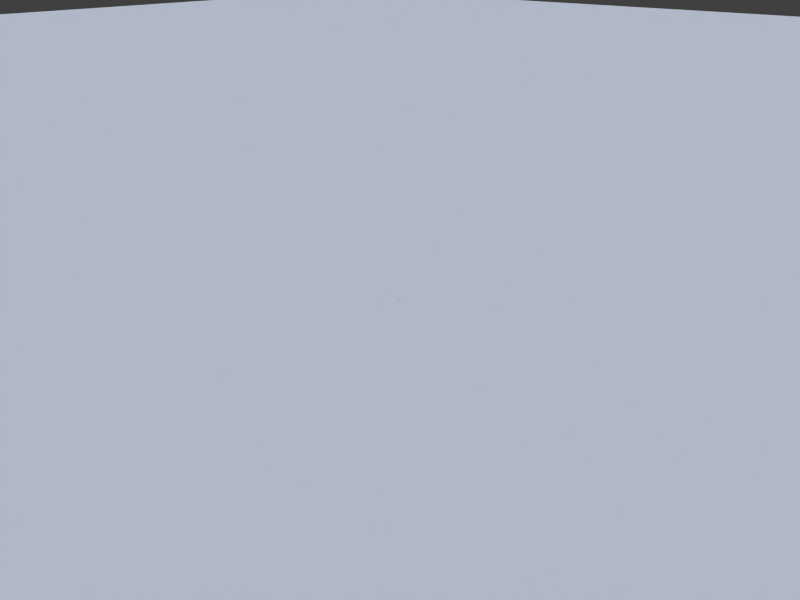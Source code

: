 # Source: photo-session.blend  (saved by Blender 2.76.0; exported with 4.5.12 LTS)
import bpy
from mathutils import Matrix  # noqa: F401  (used for matrix-valued properties, if any)

bpy.ops.wm.read_factory_settings(use_empty=True)
scene = bpy.context.scene
scene.name = 'Scene'

# ---- collections
col_collection_1 = bpy.data.collections.new('Collection 1'); scene.collection.children.link(col_collection_1)

# ---- materials (node trees are filled in below, after node groups)
mat_material_dry_asphalt = bpy.data.materials.new('Material-dry-asphalt')
mat_material_dry_asphalt.alpha_threshold = 0.0
mat_material_dry_asphalt.use_transparent_shadow = False
mat_material_dry_asphalt.roughness = 0.5
mat_material_wet_asphalt = bpy.data.materials.new('Material-wet-asphalt')
mat_material_wet_asphalt.alpha_threshold = 0.0
mat_material_wet_asphalt.use_transparent_shadow = False
mat_material_wet_asphalt.diffuse_color = (0.214, 0.214, 0.214, 1.0)
mat_material_wet_asphalt.roughness = 0.5
mat_material_wet_asphalt.specular_intensity = 0.0

# ---- material node trees

# ---- world
world_world = bpy.data.worlds.new('World'); scene.world = world_world
world_world.color = (0.05088, 0.05088, 0.05088)
world_world.use_sun_shadow = False
world_world.sun_shadow_jitter_overblur = 0.0
world_world.cycles.sampling_method = 'MANUAL'
world_world.cycles.sample_map_resolution = 256

# ---- cameras
cam_camera_001 = bpy.data.cameras.new('Camera.001')
cam_camera_001.clip_end = 100.0
cam_camera_001.lens = 35.0
cam_camera_001.sensor_width = 32.0
cam_camera_001.sensor_height = 18.0
cam_camera_001.display_size = 2.0
cam_camera_001.dof.focus_distance = 0.0
cam_camera_001.dof.aperture_fstop = 128.0
cam_camera_001.dof.aperture_blades = 6

# ---- lights
light_hemi = bpy.data.lights.new('Hemi', 'SUN')
light_hemi.color = (0.537, 0.72, 1.0)
light_hemi.transmission_factor = 0.0
light_hemi.angle = 0.1993
light_hemi.energy = 1.5
light_hemi.shadow_buffer_clip_start = 0.5
light_hemi.shadow_soft_size = 0.1
light_hemi.shadow_cascade_max_distance = 1000.0
light_hemi.cycles.use_multiple_importance_sampling = False
light_sun_001 = bpy.data.lights.new('Sun.001', 'SUN')
light_sun_001.color = (1.0, 0.8523, 0.7799)
light_sun_001.transmission_factor = 0.0
light_sun_001.angle = 2.747
light_sun_001.energy = 1.0
light_sun_001.shadow_buffer_clip_start = 0.5
light_sun_001.shadow_soft_size = 5.0
light_sun_001.shadow_cascade_max_distance = 1000.0
light_sun_001.cycles.use_multiple_importance_sampling = False
light_sky = bpy.data.lights.new('Sky', 'AREA')
light_sky.color = (0.4289, 0.5559, 0.6267)
light_sky.transmission_factor = 0.0
light_sky.energy = 7.854
light_sky.shadow_buffer_clip_start = 0.5
light_sky.shadow_soft_size = 0.51
light_sky.shadow_maximum_resolution = 0.006
light_sky.use_absolute_resolution = True
light_sky.size = 0.51
light_sky.size_y = 0.1
light_sky.cycles.use_multiple_importance_sampling = False

# ---- meshes
me_cube = bpy.data.meshes.new('Cube')
me_cube.from_pydata([(-1.0, -1.0, -1.0), (-1.0, -1.0, 1.0), (-1.0, 1.0, -1.0), (-1.0, 1.0, 1.0), (1.0, -1.0, -1.0), (1.0, -1.0, 1.0), (1.0, 1.0, -1.0), (1.0, 1.0, 1.0)], [], [(1, 3, 2, 0), (3, 7, 6, 2), (7, 5, 4, 6), (5, 1, 0, 4), (0, 2, 6, 4), (5, 7, 3, 1)])
me_cube.materials.append(mat_material_dry_asphalt)
me_cube.materials.append(mat_material_wet_asphalt)
me_cube.use_remesh_preserve_volume = False
me_cube.use_remesh_preserve_attributes = False
me_cube.use_mirror_vertex_groups = False
me_cube.update()
me_plane = bpy.data.meshes.new('Plane')
me_plane.from_pydata([(-1.0, -1.0, 0.0), (1.0, -1.0, 0.0), (-1.0, 1.0, 0.0), (1.0, 1.0, 0.0)], [], [(0, 1, 3, 2)])
me_plane.materials.append(mat_material_dry_asphalt)
me_plane.use_remesh_preserve_volume = False
me_plane.use_remesh_preserve_attributes = False
me_plane.use_mirror_vertex_groups = False
me_plane.update()

# ---- objects
ob_sky_light = bpy.data.objects.new('-Sky-light', light_hemi)
ob_cube_origin = bpy.data.objects.new('-Cube-origin', me_cube)
ob_camera = bpy.data.objects.new('-Camera', cam_camera_001)
ob_sun = bpy.data.objects.new('-Sun', light_sun_001)
ob_sky_shadow = bpy.data.objects.new('-Sky-shadow', light_sky)
ob_ground = bpy.data.objects.new('-Ground', me_plane)

# ---- transforms, parenting, visibility, modifiers, constraints
ob_sky_light.location = (10.0, 0.0, 5.0)
ob_sky_light.lineart.crease_threshold = 0.0
ob_cube_origin.location = (0.0, 0.0, 0.0)
ob_cube_origin.scale = (0.01, 0.01, 0.01)
ob_cube_origin.lineart.crease_threshold = 0.0
ob_camera.location = (-6.214, 6.948, 3.939)
ob_camera.rotation_euler = (1.156, 0.01679, 1.679)
ob_camera.lineart.crease_threshold = 0.0
_c = ob_camera.constraints.new('TRACK_TO'); _c.name = 'Track To'
_c.target = ob_cube_origin
ob_sun.location = (0.0, 5.0, 5.0)
ob_sun.rotation_euler = (0.0, 0.8823, 3.436)
ob_sun.lineart.crease_threshold = 0.0
ob_sky_shadow.location = (0.0, 0.0, 20.0)
ob_sky_shadow.scale = (100.0, 100.0, 1.0)
ob_sky_shadow.lineart.crease_threshold = 0.0
ob_ground.location = (0.0, 0.0, 0.0)
ob_ground.scale = (40.0, 40.0, 1.0)
ob_ground.lineart.crease_threshold = 0.0

# ---- collection membership
col_collection_1.objects.link(ob_sky_light)
col_collection_1.objects.link(ob_cube_origin)
col_collection_1.objects.link(ob_camera)
col_collection_1.objects.link(ob_sun)
col_collection_1.objects.link(ob_sky_shadow)
col_collection_1.objects.link(ob_ground)

# ---- scene / render settings (as saved in the file)
scene.camera = ob_camera
scene.frame_start = 1; scene.frame_end = 250; scene.frame_set(1)
scene.render.engine = 'BLENDER_EEVEE_NEXT'
scene.render.resolution_x = 400
scene.render.resolution_y = 300
scene.render.dither_intensity = 0.0
scene.render.film_transparent = True
scene.render.use_file_extension = False
scene.cycles.use_denoising = False
scene.cycles.samples = 10
scene.cycles.sampling_pattern = 'TABULATED_SOBOL'
scene.cycles.light_sampling_threshold = 0.0
scene.cycles.use_adaptive_sampling = False
scene.cycles.use_light_tree = False
scene.cycles.blur_glossy = 0.0
scene.cycles.pixel_filter_type = 'GAUSSIAN'
scene.cycles.sample_clamp_indirect = 0.0
scene.view_settings.view_transform = 'Standard'
bpy.context.view_layer.update()
